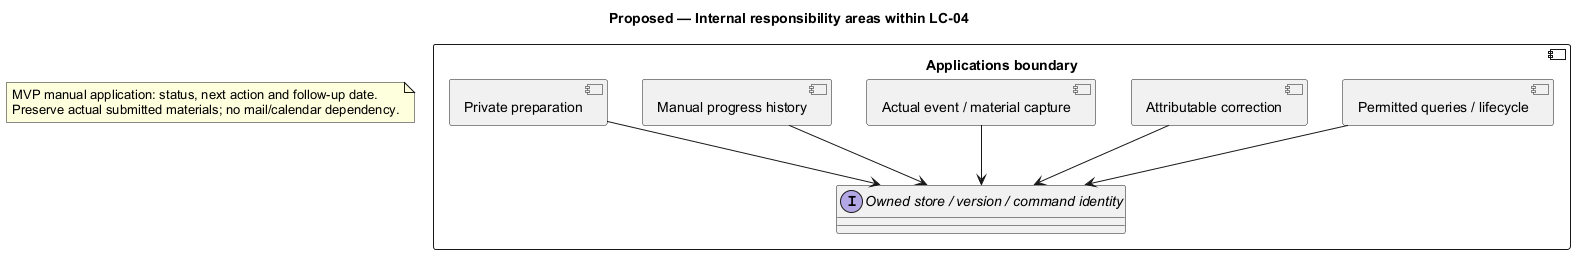

The diagram above was rendered by PlantUML. Its source (embedded in the PNG):
@startuml
' OWNER-MVP-2026-11-04 review: MVP core. Manual applications stay in MVP regardless of a historical communication filename.
allowmixing
title Proposed — Internal responsibility areas within LC-04
skinparam backgroundColor white
skinparam shadowing false
skinparam defaultFontName Arial

component "Applications boundary" {
 component "Private preparation" as P
 component "Manual progress history" as G
 component "Actual event / material capture" as C
 component "Attributable correction" as R
 component "Permitted queries / lifecycle" as Q
 interface "Owned store / version / command identity" as S
 P --> S
 G --> S
 C --> S
 R --> S
 Q --> S
}

note "MVP manual application: status, next action and follow-up date.\nPreserve actual submitted materials; no mail/calendar dependency." as MVPFollowUp
@enduml